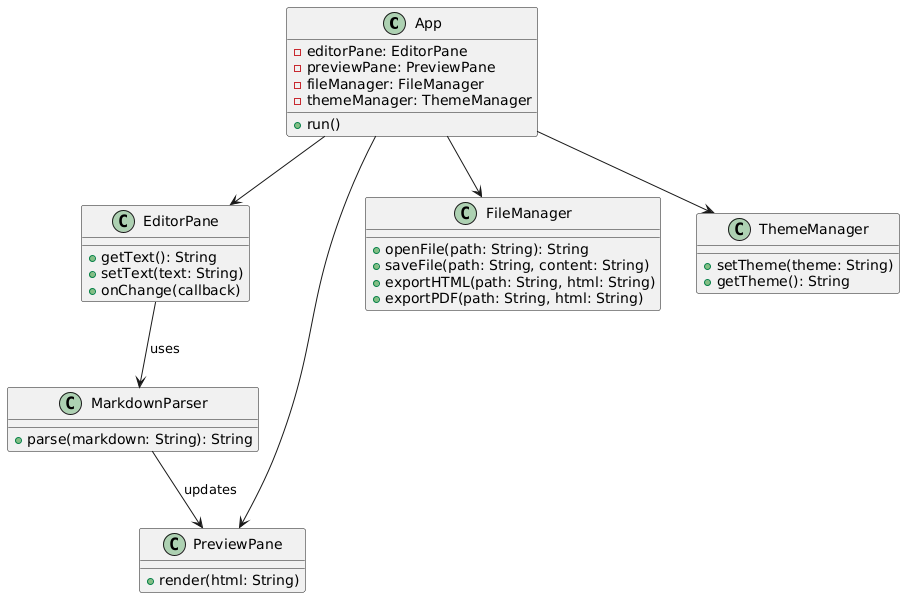

The diagram above was rendered by PlantUML. Its source (embedded in the PNG):
@startuml
class App {
  +run()
  -editorPane: EditorPane
  -previewPane: PreviewPane
  -fileManager: FileManager
  -themeManager: ThemeManager
}

class EditorPane {
  +getText(): String
  +setText(text: String)
  +onChange(callback)
}

class PreviewPane {
  +render(html: String)
}

class FileManager {
  +openFile(path: String): String
  +saveFile(path: String, content: String)
  +exportHTML(path: String, html: String)
  +exportPDF(path: String, html: String)
}

class ThemeManager {
  +setTheme(theme: String)
  +getTheme(): String
}

class MarkdownParser {
  +parse(markdown: String): String
}

App --> EditorPane
App --> PreviewPane
App --> FileManager
App --> ThemeManager
EditorPane --> MarkdownParser : uses
MarkdownParser --> PreviewPane : updates
@enduml